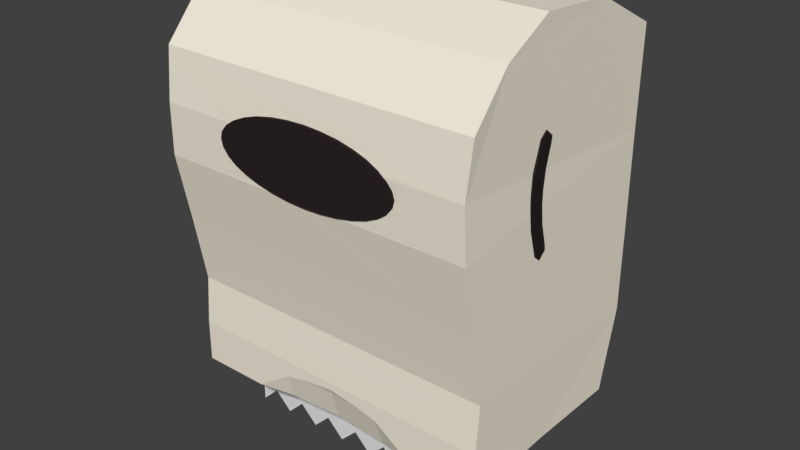 # Source: dispenser.blend  (saved by Blender 2.79.0; exported with 4.5.12 LTS)
import bpy
from mathutils import Matrix  # noqa: F401  (used for matrix-valued properties, if any)

bpy.ops.wm.read_factory_settings(use_empty=True)
scene = bpy.context.scene
scene.name = 'Scene'

# ---- collections
col_collection_1 = bpy.data.collections.new('Collection 1'); scene.collection.children.link(col_collection_1)

# ---- materials (node trees are filled in below, after node groups)
mat_material_003 = bpy.data.materials.new('Material.003')
mat_material_003.alpha_threshold = 0.0
mat_material_003.use_transparent_shadow = False
mat_material_003.roughness = 0.5
mat_material_002 = bpy.data.materials.new('Material.002')
mat_material_002.alpha_threshold = 0.0
mat_material_002.use_transparent_shadow = False
mat_material_002.diffuse_color = (0.0254, 0.0186, 0.01883, 1.0)
mat_material_002.roughness = 0.5
mat_material_002.specular_intensity = 0.1261
mat_material_004 = bpy.data.materials.new('Material.004')
mat_material_004.alpha_threshold = 0.0
mat_material_004.use_transparent_shadow = False
mat_material_004.diffuse_color = (0.9035, 0.8333, 0.7045, 1.0)
mat_material_004.roughness = 0.5
mat_material_004.specular_intensity = 0.0

# ---- material node trees

# ---- world
world_world = bpy.data.worlds.new('World'); scene.world = world_world
world_world.color = (0.05088, 0.05088, 0.05088)
world_world.use_sun_shadow = False
world_world.sun_shadow_jitter_overblur = 0.0
world_world.cycles.sampling_method = 'MANUAL'

# ---- meshes
me_plane = bpy.data.meshes.new('Plane')
me_plane.from_pydata([(0.0, 0.0, 0.0), (0.0, -0.125, 0.0), (0.0, -0.25, 0.0), (0.0, -0.375, 0.0), (0.0, -0.5, 0.0), (0.0, -0.625, 0.0), (0.0, -0.75, 0.0), (0.0, -0.875, 0.0), (0.125, 0.0, 0.0), (0.25, 0.0, 0.0), (0.375, 0.0, 0.0), (0.5, 0.0, 0.0), (0.625, 0.0, 0.0), (0.75, 0.0, 0.0), (0.875, 0.0, 0.0), (0.0, 0.125, 0.0), (0.0, 0.25, 0.0), (0.0, 0.375, 0.0), (0.0, 0.5, 0.0), (0.0, 0.625, 0.0), (0.0, 0.75, 0.0), (0.0, 0.875, 0.0), (-0.125, 0.0, 0.0), (-0.25, 0.0, 0.0), (-0.375, 0.0, 0.0), (-0.5, 0.0, 0.0), (-0.625, 0.0, 0.0), (-0.75, 0.0, 0.0), (-0.875, 0.0, 0.0), (-0.125, -0.125, 0.0), (-0.125, -0.25, 0.0), (-0.125, -0.375, 0.0), (-0.125, -0.5, 0.0), (-0.125, -0.625, 0.0), (-0.125, -0.75, 0.0), (-0.125, -0.875, 0.0), (-0.25, -0.125, 0.0), (-0.25, -0.25, 0.0), (-0.25, -0.375, 0.0), (-0.25, -0.5, 0.0), (-0.25, -0.625, 0.0), (-0.25, -0.75, 0.0), (-0.25, -0.875, 0.0), (-0.375, -0.125, 0.0), (-0.375, -0.25, 0.0), (-0.375, -0.375, 0.0), (-0.375, -0.5, 0.0), (-0.375, -0.625, 0.0), (-0.375, -0.75, 0.0), (-0.375, -0.875, 0.0), (-0.5, -0.125, 0.0), (-0.5, -0.25, 0.0), (-0.5, -0.375, 0.0), (-0.5, -0.5, 0.0), (-0.5, -0.625, 0.0), (-0.5, -0.75, 0.0), (-0.5, -0.875, 0.0), (-0.625, -0.125, 0.0), (-0.625, -0.25, 0.0), (-0.625, -0.375, 0.0), (-0.625, -0.5, 0.0), (-0.625, -0.625, 0.0), (-0.625, -0.75, 0.0), (-0.625, -0.875, 0.0), (-0.75, -0.125, 0.0), (-0.75, -0.25, 0.0), (-0.75, -0.375, 0.0), (-0.75, -0.5, 0.0), (-0.75, -0.625, 0.0), (-0.75, -0.75, 0.0), (-0.75, -0.875, 0.0), (-0.875, -0.125, 0.0), (-0.875, -0.25, 0.0), (-0.875, -0.375, 0.0), (-0.875, -0.5, 0.0), (-0.875, -0.625, 0.0), (-0.875, -0.75, 0.0), (-0.875, -0.875, 0.0), (0.125, -0.125, 0.0), (0.25, -0.125, 0.0), (0.375, -0.125, 0.0), (0.5, -0.125, 0.0), (0.625, -0.125, 0.0), (0.75, -0.125, 0.0), (0.875, -0.125, 0.0), (0.125, -0.25, 0.0), (0.25, -0.25, 0.0), (0.375, -0.25, 0.0), (0.5, -0.25, 0.0), (0.625, -0.25, 0.0), (0.75, -0.25, 0.0), (0.875, -0.25, 0.0), (0.125, -0.375, 0.0), (0.25, -0.375, 0.0), (0.375, -0.375, 0.0), (0.5, -0.375, 0.0), (0.625, -0.375, 0.0), (0.75, -0.375, 0.0), (0.875, -0.375, 0.0), (0.125, -0.5, 0.0), (0.25, -0.5, 0.0), (0.375, -0.5, 0.0), (0.5, -0.5, 0.0), (0.625, -0.5, 0.0), (0.75, -0.5, 0.0), (0.875, -0.5, 0.0), (0.125, -0.625, 0.0), (0.25, -0.625, 0.0), (0.375, -0.625, 0.0), (0.5, -0.625, 0.0), (0.625, -0.625, 0.0), (0.75, -0.625, 0.0), (0.875, -0.625, 0.0), (0.125, -0.75, 0.0), (0.25, -0.75, 0.0), (0.375, -0.75, 0.0), (0.5, -0.75, 0.0), (0.625, -0.75, 0.0), (0.75, -0.75, 0.0), (0.875, -0.75, 0.0), (0.125, -0.875, 0.0), (0.25, -0.875, 0.0), (0.375, -0.875, 0.0), (0.5, -0.875, 0.0), (0.625, -0.875, 0.0), (0.75, -0.875, 0.0), (0.875, -0.875, 0.0), (0.125, 0.125, 0.0), (0.125, 0.25, 0.0), (0.125, 0.375, 0.0), (0.125, 0.5, 0.0), (0.125, 0.625, 0.0), (0.125, 0.75, 0.0), (0.125, 0.875, 0.0), (0.25, 0.125, 0.0), (0.25, 0.25, 0.0), (0.25, 0.375, 0.0), (0.25, 0.5, 0.0), (0.25, 0.625, 0.0), (0.25, 0.75, 0.0), (0.25, 0.875, 0.0), (0.375, 0.125, 0.0), (0.375, 0.25, 0.0), (0.375, 0.375, 0.0), (0.375, 0.5, 0.0), (0.375, 0.625, 0.0), (0.375, 0.75, 0.0), (0.375, 0.875, 0.0), (0.5, 0.125, 0.0), (0.5, 0.25, 0.0), (0.5, 0.375, 0.0), (0.5, 0.5, 0.0), (0.5, 0.625, 0.0), (0.5, 0.75, 0.0), (0.5, 0.875, 0.0), (0.625, 0.125, 0.0), (0.625, 0.25, 0.0), (0.625, 0.375, 0.0), (0.625, 0.5, 0.0), (0.625, 0.625, 0.0), (0.625, 0.75, 0.0), (0.625, 0.875, 0.0), (0.75, 0.125, 0.0), (0.75, 0.25, 0.0), (0.75, 0.375, 0.0), (0.75, 0.5, 0.0), (0.75, 0.625, 0.0), (0.75, 0.75, 0.0), (0.75, 0.875, 0.0), (0.875, 0.125, 0.0), (0.875, 0.25, 0.0), (0.875, 0.375, 0.0), (0.875, 0.5, 0.0), (0.875, 0.625, 0.0), (0.875, 0.75, 0.0), (0.875, 0.875, 0.0), (-0.125, 0.125, 0.0), (-0.25, 0.125, 0.0), (-0.375, 0.125, 0.0), (-0.5, 0.125, 0.0), (-0.625, 0.125, 0.0), (-0.75, 0.125, 0.0), (-0.875, 0.125, 0.0), (-0.125, 0.25, 0.0), (-0.25, 0.25, 0.0), (-0.375, 0.25, 0.0), (-0.5, 0.25, 0.0), (-0.625, 0.25, 0.0), (-0.75, 0.25, 0.0), (-0.875, 0.25, 0.0), (-0.125, 0.375, 0.0), (-0.25, 0.375, 0.0), (-0.375, 0.375, 0.0), (-0.5, 0.375, 0.0), (-0.625, 0.375, 0.0), (-0.75, 0.375, 0.0), (-0.875, 0.375, 0.0), (-0.125, 0.5, 0.0), (-0.25, 0.5, 0.0), (-0.375, 0.5, 0.0), (-0.5, 0.5, 0.0), (-0.625, 0.5, 0.0), (-0.75, 0.5, 0.0), (-0.875, 0.5, 0.0), (-0.125, 0.625, 0.0), (-0.25, 0.625, 0.0), (-0.375, 0.625, 0.0), (-0.5, 0.625, 0.0), (-0.625, 0.625, 0.0), (-0.75, 0.625, 0.0), (-0.875, 0.625, 0.0), (-0.125, 0.75, 0.0), (-0.25, 0.75, 0.0), (-0.375, 0.75, 0.0), (-0.5, 0.75, 0.0), (-0.625, 0.75, 0.0), (-0.75, 0.75, 0.0), (-0.875, 0.75, 0.0), (-0.125, 0.875, 0.0), (-0.25, 0.875, 0.0), (-0.375, 0.875, 0.0), (-0.5, 0.875, 0.0), (-0.625, 0.875, 0.0), (-0.75, 0.875, 0.0), (-0.875, 0.875, 0.0), (-1.0, 0.875, 0.0), (-1.0, 0.75, 0.0), (-1.0, 0.625, 0.0), (-1.0, 0.5, 0.0), (-1.0, 0.375, 0.0), (-1.0, 0.25, 0.0), (-1.0, 0.125, 0.0), (-1.0, 0.0, 0.0), (-1.0, -0.125, 0.0), (-1.0, -0.25, 0.0), (-1.0, -0.375, 0.0), (-1.0, -0.5, 0.0), (-1.0, -0.625, 0.0), (-1.0, -0.75, 0.0), (-1.0, -0.875, 0.0), (-0.875, -0.903, -4.238e-09), (-0.75, -1.0, 0.0), (-0.625, -0.903, -4.238e-09), (-0.5, -1.0, 0.0), (-0.375, -0.903, -4.238e-09), (-0.25, -1.0, 0.0), (-0.125, -0.903, -4.238e-09), (0.0, -1.0, 0.0), (0.125, -0.903, -4.238e-09), (0.25, -1.0, 0.0), (0.375, -0.903, -4.238e-09), (0.5, -1.0, 0.0), (0.625, -0.903, -4.238e-09), (0.75, -1.0, 0.0), (0.875, -0.903, -4.238e-09), (1.0, -0.875, 0.0), (1.0, -0.75, 0.0), (1.0, -0.625, 0.0), (1.0, -0.5, 0.0), (1.0, -0.375, 0.0), (1.0, -0.25, 0.0), (1.0, -0.125, 0.0), (1.0, 0.0, 0.0), (1.0, 0.125, 0.0), (1.0, 0.25, 0.0), (1.0, 0.375, 0.0), (1.0, 0.5, 0.0), (1.0, 0.625, 0.0), (1.0, 0.75, 0.0), (1.0, 0.875, 0.0), (0.875, 1.0, 0.0), (0.75, 1.0, 0.0), (0.625, 1.0, 0.0), (0.5, 1.0, 0.0), (0.375, 1.0, 0.0), (0.25, 1.0, 0.0), (0.125, 1.0, 0.0), (0.0, 1.0, 0.0), (-0.125, 1.0, 0.0), (-0.25, 1.0, 0.0), (-0.375, 1.0, 0.0), (-0.5, 1.0, 0.0), (-0.625, 1.0, 0.0), (-0.75, 1.0, 0.0), (-0.875, 1.0, 0.0), (-1.0, -1.0, 0.0), (1.0, -1.0, 0.0), (-1.0, 1.0, 0.0), (1.0, 1.0, 0.0), (0.0, -4.223e-10, -0.009661), (0.0, -0.125, -0.009661), (0.0, -0.25, -0.009661), (0.0, -0.375, -0.009661), (0.0, -0.5, -0.009661), (0.0, -0.625, -0.009661), (0.0, -0.75, -0.009661), (0.0, -0.875, -0.009661), (0.0, -1.0, -0.009661), (-0.125, -0.125, -0.009661), (-0.125, -4.223e-10, -0.009661), (-0.25, -0.125, -0.009661), (-0.125, -0.25, -0.009661), (-0.375, -0.125, -0.009661), (-0.125, -0.375, -0.009661), (-0.5, -0.125, -0.009661), (-0.125, -0.5, -0.009661), (-0.625, -0.125, -0.009661), (-0.125, -0.625, -0.009661), (-0.75, -0.125, -0.009661), (-0.125, -0.75, -0.009661), (-0.875, -0.125, -0.009661), (-0.125, -0.875, -0.009661), (-1.0, -0.125, -0.009661), (-0.125, -0.903, -0.009661), (-0.25, -4.223e-10, -0.009661), (-0.25, -0.25, -0.009661), (-0.375, -0.25, -0.009661), (-0.25, -0.375, -0.009661), (-0.5, -0.25, -0.009661), (-0.25, -0.5, -0.009661), (-0.625, -0.25, -0.009661), (-0.25, -0.625, -0.009661), (-0.75, -0.25, -0.009661), (-0.25, -0.75, -0.009661), (-0.875, -0.25, -0.009661), (-0.25, -0.875, -0.009661), (-1.0, -0.25, -0.009661), (-0.25, -1.0, -0.009661), (-0.375, -4.223e-10, -0.009661), (-0.375, -0.375, -0.009661), (-0.5, -0.375, -0.009661), (-0.375, -0.5, -0.009661), (-0.625, -0.375, -0.009661), (-0.375, -0.625, -0.009661), (-0.75, -0.375, -0.009661), (-0.375, -0.75, -0.009661), (-0.875, -0.375, -0.009661), (-0.375, -0.875, -0.009661), (-1.0, -0.375, -0.009661), (-0.375, -0.903, -0.009661), (-0.5, -4.223e-10, -0.009661), (-0.5, -0.5, -0.009661), (-0.625, -0.5, -0.009661), (-0.5, -0.625, -0.009661), (-0.75, -0.5, -0.009661), (-0.5, -0.75, -0.009661), (-0.875, -0.5, -0.009661), (-0.5, -0.875, -0.009661), (-1.0, -0.5, -0.009661), (-0.5, -1.0, -0.009661), (-0.625, -4.223e-10, -0.009661), (-0.625, -0.625, -0.009661), (-0.75, -0.625, -0.009661), (-0.625, -0.75, -0.009661), (-0.875, -0.625, -0.009661), (-0.625, -0.875, -0.009661), (-1.0, -0.625, -0.009661), (-0.625, -0.903, -0.009661), (-0.75, -4.223e-10, -0.009661), (-0.75, -0.75, -0.009661), (-0.875, -0.75, -0.009661), (-0.75, -0.875, -0.009661), (-1.0, -0.75, -0.009661), (-0.75, -1.0, -0.009661), (-0.875, -4.223e-10, -0.009661), (-0.875, -0.875, -0.009661), (-1.0, -0.875, -0.009661), (-0.875, -0.903, -0.009661), (0.125, -4.223e-10, -0.009661), (0.25, -4.223e-10, -0.009661), (0.375, -4.223e-10, -0.009661), (0.5, -4.223e-10, -0.009661), (0.625, -4.223e-10, -0.009661), (0.75, -4.223e-10, -0.009661), (0.875, -4.223e-10, -0.009661), (1.0, -4.223e-10, -0.009661), (0.125, -0.125, -0.009661), (0.125, -0.25, -0.009661), (0.25, -0.125, -0.009661), (0.125, -0.375, -0.009661), (0.375, -0.125, -0.009661), (0.125, -0.5, -0.009661), (0.5, -0.125, -0.009661), (0.125, -0.625, -0.009661), (0.625, -0.125, -0.009661), (0.125, -0.75, -0.009661), (0.75, -0.125, -0.009661), (0.125, -0.875, -0.009661), (0.875, -0.125, -0.009661), (0.125, -0.903, -0.009661), (1.0, -0.125, -0.009661), (0.25, -0.25, -0.009661), (0.25, -0.375, -0.009661), (0.375, -0.25, -0.009661), (0.25, -0.5, -0.009661), (0.5, -0.25, -0.009661), (0.25, -0.625, -0.009661), (0.625, -0.25, -0.009661), (0.25, -0.75, -0.009661), (0.75, -0.25, -0.009661), (0.25, -0.875, -0.009661), (0.875, -0.25, -0.009661), (0.25, -1.0, -0.009661), (1.0, -0.25, -0.009661), (0.375, -0.375, -0.009661), (0.375, -0.5, -0.009661), (0.5, -0.375, -0.009661), (0.375, -0.625, -0.009661), (0.625, -0.375, -0.009661), (0.375, -0.75, -0.009661), (0.75, -0.375, -0.009661), (0.375, -0.875, -0.009661), (0.875, -0.375, -0.009661), (0.375, -0.903, -0.009661), (1.0, -0.375, -0.009661), (0.5, -0.5, -0.009661), (0.5, -0.625, -0.009661), (0.625, -0.5, -0.009661), (0.5, -0.75, -0.009661), (0.75, -0.5, -0.009661), (0.5, -0.875, -0.009661), (0.875, -0.5, -0.009661), (0.5, -1.0, -0.009661), (1.0, -0.5, -0.009661), (0.625, -0.625, -0.009661), (0.625, -0.75, -0.009661), (0.75, -0.625, -0.009661), (0.625, -0.875, -0.009661), (0.875, -0.625, -0.009661), (0.625, -0.903, -0.009661), (1.0, -0.625, -0.009661), (0.75, -0.75, -0.009661), (0.75, -0.875, -0.009661), (0.875, -0.75, -0.009661), (0.75, -1.0, -0.009661), (1.0, -0.75, -0.009661), (0.875, -0.875, -0.009661), (0.875, -0.903, -0.009661), (1.0, -0.875, -0.009661), (0.0, 0.125, -0.009661), (0.0, 0.25, -0.009661), (0.0, 0.375, -0.009661), (0.0, 0.5, -0.009661), (0.0, 0.625, -0.009661), (0.0, 0.75, -0.009661), (0.0, 0.875, -0.009661), (0.0, 1.0, -0.009661), (0.125, 0.125, -0.009661), (0.25, 0.125, -0.009661), (0.125, 0.25, -0.009661), (0.375, 0.125, -0.009661), (0.125, 0.375, -0.009661), (0.5, 0.125, -0.009661), (0.125, 0.5, -0.009661), (0.625, 0.125, -0.009661), (0.125, 0.625, -0.009661), (0.75, 0.125, -0.009661), (0.125, 0.75, -0.009661), (0.875, 0.125, -0.009661), (0.125, 0.875, -0.009661), (1.0, 0.125, -0.009661), (0.125, 1.0, -0.009661), (0.25, 0.25, -0.009661), (0.375, 0.25, -0.009661), (0.25, 0.375, -0.009661), (0.5, 0.25, -0.009661), (0.25, 0.5, -0.009661), (0.625, 0.25, -0.009661), (0.25, 0.625, -0.009661), (0.75, 0.25, -0.009661), (0.25, 0.75, -0.009661), (0.875, 0.25, -0.009661), (0.25, 0.875, -0.009661), (1.0, 0.25, -0.009661), (0.25, 1.0, -0.009661), (0.375, 0.375, -0.009661), (0.5, 0.375, -0.009661), (0.375, 0.5, -0.009661), (0.625, 0.375, -0.009661), (0.375, 0.625, -0.009661), (0.75, 0.375, -0.009661), (0.375, 0.75, -0.009661), (0.875, 0.375, -0.009661), (0.375, 0.875, -0.009661), (1.0, 0.375, -0.009661), (0.375, 1.0, -0.009661), (0.5, 0.5, -0.009661), (0.625, 0.5, -0.009661), (0.5, 0.625, -0.009661), (0.75, 0.5, -0.009661), (0.5, 0.75, -0.009661), (0.875, 0.5, -0.009661), (0.5, 0.875, -0.009661), (1.0, 0.5, -0.009661), (0.5, 1.0, -0.009661), (0.625, 0.625, -0.009661), (0.75, 0.625, -0.009661), (0.625, 0.75, -0.009661), (0.875, 0.625, -0.009661), (0.625, 0.875, -0.009661), (1.0, 0.625, -0.009661), (0.625, 1.0, -0.009661), (0.75, 0.75, -0.009661), (0.875, 0.75, -0.009661), (0.75, 0.875, -0.009661), (1.0, 0.75, -0.009661), (0.75, 1.0, -0.009661), (0.875, 0.875, -0.009661), (1.0, 0.875, -0.009661), (0.875, 1.0, -0.009661), (-1.0, -4.223e-10, -0.009661), (-0.125, 0.125, -0.009661), (-0.125, 0.25, -0.009661), (-0.25, 0.125, -0.009661), (-0.125, 0.375, -0.009661), (-0.375, 0.125, -0.009661), (-0.125, 0.5, -0.009661), (-0.5, 0.125, -0.009661), (-0.125, 0.625, -0.009661), (-0.625, 0.125, -0.009661), (-0.125, 0.75, -0.009661), (-0.75, 0.125, -0.009661), (-0.125, 0.875, -0.009661), (-0.875, 0.125, -0.009661), (-0.125, 1.0, -0.009661), (-1.0, 0.125, -0.009661), (-0.25, 0.25, -0.009661), (-0.25, 0.375, -0.009661), (-0.375, 0.25, -0.009661), (-0.25, 0.5, -0.009661), (-0.5, 0.25, -0.009661), (-0.25, 0.625, -0.009661), (-0.625, 0.25, -0.009661), (-0.25, 0.75, -0.009661), (-0.75, 0.25, -0.009661), (-0.25, 0.875, -0.009661), (-0.875, 0.25, -0.009661), (-0.25, 1.0, -0.009661), (-1.0, 0.25, -0.009661), (-0.375, 0.375, -0.009661), (-0.375, 0.5, -0.009661), (-0.5, 0.375, -0.009661), (-0.375, 0.625, -0.009661), (-0.625, 0.375, -0.009661), (-0.375, 0.75, -0.009661), (-0.75, 0.375, -0.009661), (-0.375, 0.875, -0.009661), (-0.875, 0.375, -0.009661), (-0.375, 1.0, -0.009661), (-1.0, 0.375, -0.009661), (-0.5, 0.5, -0.009661), (-0.5, 0.625, -0.009661), (-0.625, 0.5, -0.009661), (-0.5, 0.75, -0.009661), (-0.75, 0.5, -0.009661), (-0.5, 0.875, -0.009661), (-0.875, 0.5, -0.009661), (-0.5, 1.0, -0.009661), (-1.0, 0.5, -0.009661), (-0.625, 0.625, -0.009661), (-0.625, 0.75, -0.009661), (-0.75, 0.625, -0.009661), (-0.625, 0.875, -0.009661), (-0.875, 0.625, -0.009661), (-0.625, 1.0, -0.009661), (-1.0, 0.625, -0.009661), (-0.75, 0.75, -0.009661), (-0.75, 0.875, -0.009661), (-0.875, 0.75, -0.009661), (-0.75, 1.0, -0.009661), (-1.0, 0.75, -0.009661), (-0.875, 0.875, -0.009661), (-0.875, 1.0, -0.009661), (-1.0, 0.875, -0.009661), (-1.0, 1.0, -0.009661), (-1.0, -1.0, -0.009661), (1.0, -1.0, -0.009661), (1.0, 1.0, -0.009661)], [], [(0, 1, 29, 22), (1, 2, 30, 29), (2, 3, 31, 30), (3, 4, 32, 31), (4, 5, 33, 32), (5, 6, 34, 33), (6, 7, 35, 34), (7, 247, 246, 35), (22, 29, 36, 23), (29, 30, 37, 36), (30, 31, 38, 37), (31, 32, 39, 38), (32, 33, 40, 39), (33, 34, 41, 40), (34, 35, 42, 41), (35, 246, 245, 42), (23, 36, 43, 24), (36, 37, 44, 43), (37, 38, 45, 44), (38, 39, 46, 45), (39, 40, 47, 46), (40, 41, 48, 47), (41, 42, 49, 48), (42, 245, 244, 49), (24, 43, 50, 25), (43, 44, 51, 50), (44, 45, 52, 51), (45, 46, 53, 52), (46, 47, 54, 53), (47, 48, 55, 54), (48, 49, 56, 55), (49, 244, 243, 56), (25, 50, 57, 26), (50, 51, 58, 57), (51, 52, 59, 58), (52, 53, 60, 59), (53, 54, 61, 60), (54, 55, 62, 61), (55, 56, 63, 62), (56, 243, 242, 63), (26, 57, 64, 27), (57, 58, 65, 64), (58, 59, 66, 65), (59, 60, 67, 66), (60, 61, 68, 67), (61, 62, 69, 68), (62, 63, 70, 69), (63, 242, 241, 70), (27, 64, 71, 28), (64, 65, 72, 71), (65, 66, 73, 72), (66, 67, 74, 73), (67, 68, 75, 74), (68, 69, 76, 75), (69, 70, 77, 76), (70, 241, 240, 77), (28, 71, 233, 232), (71, 72, 234, 233), (72, 73, 235, 234), (73, 74, 236, 235), (74, 75, 237, 236), (75, 76, 238, 237), (76, 77, 239, 238), (77, 240, 285, 239), (0, 8, 78, 1), (8, 9, 79, 78), (9, 10, 80, 79), (10, 11, 81, 80), (11, 12, 82, 81), (12, 13, 83, 82), (13, 14, 84, 83), (14, 262, 261, 84), (1, 78, 85, 2), (78, 79, 86, 85), (79, 80, 87, 86), (80, 81, 88, 87), (81, 82, 89, 88), (82, 83, 90, 89), (83, 84, 91, 90), (84, 261, 260, 91), (2, 85, 92, 3), (85, 86, 93, 92), (86, 87, 94, 93), (87, 88, 95, 94), (88, 89, 96, 95), (89, 90, 97, 96), (90, 91, 98, 97), (91, 260, 259, 98), (3, 92, 99, 4), (92, 93, 100, 99), (93, 94, 101, 100), (94, 95, 102, 101), (95, 96, 103, 102), (96, 97, 104, 103), (97, 98, 105, 104), (98, 259, 258, 105), (4, 99, 106, 5), (99, 100, 107, 106), (100, 101, 108, 107), (101, 102, 109, 108), (102, 103, 110, 109), (103, 104, 111, 110), (104, 105, 112, 111), (105, 258, 257, 112), (5, 106, 113, 6), (106, 107, 114, 113), (107, 108, 115, 114), (108, 109, 116, 115), (109, 110, 117, 116), (110, 111, 118, 117), (111, 112, 119, 118), (112, 257, 256, 119), (6, 113, 120, 7), (113, 114, 121, 120), (114, 115, 122, 121), (115, 116, 123, 122), (116, 117, 124, 123), (117, 118, 125, 124), (118, 119, 126, 125), (119, 256, 255, 126), (7, 120, 248, 247), (120, 121, 249, 248), (121, 122, 250, 249), (122, 123, 251, 250), (123, 124, 252, 251), (124, 125, 253, 252), (125, 126, 254, 253), (126, 255, 286, 254), (0, 15, 127, 8), (15, 16, 128, 127), (16, 17, 129, 128), (17, 18, 130, 129), (18, 19, 131, 130), (19, 20, 132, 131), (20, 21, 133, 132), (21, 277, 276, 133), (8, 127, 134, 9), (127, 128, 135, 134), (128, 129, 136, 135), (129, 130, 137, 136), (130, 131, 138, 137), (131, 132, 139, 138), (132, 133, 140, 139), (133, 276, 275, 140), (9, 134, 141, 10), (134, 135, 142, 141), (135, 136, 143, 142), (136, 137, 144, 143), (137, 138, 145, 144), (138, 139, 146, 145), (139, 140, 147, 146), (140, 275, 274, 147), (10, 141, 148, 11), (141, 142, 149, 148), (142, 143, 150, 149), (143, 144, 151, 150), (144, 145, 152, 151), (145, 146, 153, 152), (146, 147, 154, 153), (147, 274, 273, 154), (11, 148, 155, 12), (148, 149, 156, 155), (149, 150, 157, 156), (150, 151, 158, 157), (151, 152, 159, 158), (152, 153, 160, 159), (153, 154, 161, 160), (154, 273, 272, 161), (12, 155, 162, 13), (155, 156, 163, 162), (156, 157, 164, 163), (157, 158, 165, 164), (158, 159, 166, 165), (159, 160, 167, 166), (160, 161, 168, 167), (161, 272, 271, 168), (13, 162, 169, 14), (162, 163, 170, 169), (163, 164, 171, 170), (164, 165, 172, 171), (165, 166, 173, 172), (166, 167, 174, 173), (167, 168, 175, 174), (168, 271, 270, 175), (14, 169, 263, 262), (169, 170, 264, 263), (170, 171, 265, 264), (171, 172, 266, 265), (172, 173, 267, 266), (173, 174, 268, 267), (174, 175, 269, 268), (175, 270, 288, 269), (0, 22, 176, 15), (22, 23, 177, 176), (23, 24, 178, 177), (24, 25, 179, 178), (25, 26, 180, 179), (26, 27, 181, 180), (27, 28, 182, 181), (28, 232, 231, 182), (15, 176, 183, 16), (176, 177, 184, 183), (177, 178, 185, 184), (178, 179, 186, 185), (179, 180, 187, 186), (180, 181, 188, 187), (181, 182, 189, 188), (182, 231, 230, 189), (16, 183, 190, 17), (183, 184, 191, 190), (184, 185, 192, 191), (185, 186, 193, 192), (186, 187, 194, 193), (187, 188, 195, 194), (188, 189, 196, 195), (189, 230, 229, 196), (17, 190, 197, 18), (190, 191, 198, 197), (191, 192, 199, 198), (192, 193, 200, 199), (193, 194, 201, 200), (194, 195, 202, 201), (195, 196, 203, 202), (196, 229, 228, 203), (18, 197, 204, 19), (197, 198, 205, 204), (198, 199, 206, 205), (199, 200, 207, 206), (200, 201, 208, 207), (201, 202, 209, 208), (202, 203, 210, 209), (203, 228, 227, 210), (19, 204, 211, 20), (204, 205, 212, 211), (205, 206, 213, 212), (206, 207, 214, 213), (207, 208, 215, 214), (208, 209, 216, 215), (209, 210, 217, 216), (210, 227, 226, 217), (20, 211, 218, 21), (211, 212, 219, 218), (212, 213, 220, 219), (213, 214, 221, 220), (214, 215, 222, 221), (215, 216, 223, 222), (216, 217, 224, 223), (217, 226, 225, 224), (21, 218, 278, 277), (218, 219, 279, 278), (219, 220, 280, 279), (220, 221, 281, 280), (221, 222, 282, 281), (222, 223, 283, 282), (223, 224, 284, 283), (224, 225, 287, 284), (289, 299, 298, 290), (290, 298, 301, 291), (291, 301, 303, 292), (292, 303, 305, 293), (293, 305, 307, 294), (294, 307, 309, 295), (295, 309, 311, 296), (296, 311, 313, 297), (299, 314, 300, 298), (298, 300, 315, 301), (301, 315, 317, 303), (303, 317, 319, 305), (305, 319, 321, 307), (307, 321, 323, 309), (309, 323, 325, 311), (311, 325, 327, 313), (314, 328, 302, 300), (300, 302, 316, 315), (315, 316, 329, 317), (317, 329, 331, 319), (319, 331, 333, 321), (321, 333, 335, 323), (323, 335, 337, 325), (325, 337, 339, 327), (328, 340, 304, 302), (302, 304, 318, 316), (316, 318, 330, 329), (329, 330, 341, 331), (331, 341, 343, 333), (333, 343, 345, 335), (335, 345, 347, 337), (337, 347, 349, 339), (340, 350, 306, 304), (304, 306, 320, 318), (318, 320, 332, 330), (330, 332, 342, 341), (341, 342, 351, 343), (343, 351, 353, 345), (345, 353, 355, 347), (347, 355, 357, 349), (350, 358, 308, 306), (306, 308, 322, 320), (320, 322, 334, 332), (332, 334, 344, 342), (342, 344, 352, 351), (351, 352, 359, 353), (353, 359, 361, 355), (355, 361, 363, 357), (358, 364, 310, 308), (308, 310, 324, 322), (322, 324, 336, 334), (334, 336, 346, 344), (344, 346, 354, 352), (352, 354, 360, 359), (359, 360, 365, 361), (361, 365, 367, 363), (364, 510, 312, 310), (310, 312, 326, 324), (324, 326, 338, 336), (336, 338, 348, 346), (346, 348, 356, 354), (354, 356, 362, 360), (360, 362, 366, 365), (365, 366, 575, 367), (289, 290, 376, 368), (368, 376, 378, 369), (369, 378, 380, 370), (370, 380, 382, 371), (371, 382, 384, 372), (372, 384, 386, 373), (373, 386, 388, 374), (374, 388, 390, 375), (290, 291, 377, 376), (376, 377, 391, 378), (378, 391, 393, 380), (380, 393, 395, 382), (382, 395, 397, 384), (384, 397, 399, 386), (386, 399, 401, 388), (388, 401, 403, 390), (291, 292, 379, 377), (377, 379, 392, 391), (391, 392, 404, 393), (393, 404, 406, 395), (395, 406, 408, 397), (397, 408, 410, 399), (399, 410, 412, 401), (401, 412, 414, 403), (292, 293, 381, 379), (379, 381, 394, 392), (392, 394, 405, 404), (404, 405, 415, 406), (406, 415, 417, 408), (408, 417, 419, 410), (410, 419, 421, 412), (412, 421, 423, 414), (293, 294, 383, 381), (381, 383, 396, 394), (394, 396, 407, 405), (405, 407, 416, 415), (415, 416, 424, 417), (417, 424, 426, 419), (419, 426, 428, 421), (421, 428, 430, 423), (294, 295, 385, 383), (383, 385, 398, 396), (396, 398, 409, 407), (407, 409, 418, 416), (416, 418, 425, 424), (424, 425, 431, 426), (426, 431, 433, 428), (428, 433, 435, 430), (295, 296, 387, 385), (385, 387, 400, 398), (398, 400, 411, 409), (409, 411, 420, 418), (418, 420, 427, 425), (425, 427, 432, 431), (431, 432, 436, 433), (433, 436, 438, 435), (296, 297, 389, 387), (387, 389, 402, 400), (400, 402, 413, 411), (411, 413, 422, 420), (420, 422, 429, 427), (427, 429, 434, 432), (432, 434, 437, 436), (436, 437, 576, 438), (289, 368, 447, 439), (439, 447, 449, 440), (440, 449, 451, 441), (441, 451, 453, 442), (442, 453, 455, 443), (443, 455, 457, 444), (444, 457, 459, 445), (445, 459, 461, 446), (368, 369, 448, 447), (447, 448, 462, 449), (449, 462, 464, 451), (451, 464, 466, 453), (453, 466, 468, 455), (455, 468, 470, 457), (457, 470, 472, 459), (459, 472, 474, 461), (369, 370, 450, 448), (448, 450, 463, 462), (462, 463, 475, 464), (464, 475, 477, 466), (466, 477, 479, 468), (468, 479, 481, 470), (470, 481, 483, 472), (472, 483, 485, 474), (370, 371, 452, 450), (450, 452, 465, 463), (463, 465, 476, 475), (475, 476, 486, 477), (477, 486, 488, 479), (479, 488, 490, 481), (481, 490, 492, 483), (483, 492, 494, 485), (371, 372, 454, 452), (452, 454, 467, 465), (465, 467, 478, 476), (476, 478, 487, 486), (486, 487, 495, 488), (488, 495, 497, 490), (490, 497, 499, 492), (492, 499, 501, 494), (372, 373, 456, 454), (454, 456, 469, 467), (467, 469, 480, 478), (478, 480, 489, 487), (487, 489, 496, 495), (495, 496, 502, 497), (497, 502, 504, 499), (499, 504, 506, 501), (373, 374, 458, 456), (456, 458, 471, 469), (469, 471, 482, 480), (480, 482, 491, 489), (489, 491, 498, 496), (496, 498, 503, 502), (502, 503, 507, 504), (504, 507, 509, 506), (374, 375, 460, 458), (458, 460, 473, 471), (471, 473, 484, 482), (482, 484, 493, 491), (491, 493, 500, 498), (498, 500, 505, 503), (503, 505, 508, 507), (507, 508, 577, 509), (289, 439, 511, 299), (299, 511, 513, 314), (314, 513, 515, 328), (328, 515, 517, 340), (340, 517, 519, 350), (350, 519, 521, 358), (358, 521, 523, 364), (364, 523, 525, 510), (439, 440, 512, 511), (511, 512, 526, 513), (513, 526, 528, 515), (515, 528, 530, 517), (517, 530, 532, 519), (519, 532, 534, 521), (521, 534, 536, 523), (523, 536, 538, 525), (440, 441, 514, 512), (512, 514, 527, 526), (526, 527, 539, 528), (528, 539, 541, 530), (530, 541, 543, 532), (532, 543, 545, 534), (534, 545, 547, 536), (536, 547, 549, 538), (441, 442, 516, 514), (514, 516, 529, 527), (527, 529, 540, 539), (539, 540, 550, 541), (541, 550, 552, 543), (543, 552, 554, 545), (545, 554, 556, 547), (547, 556, 558, 549), (442, 443, 518, 516), (516, 518, 531, 529), (529, 531, 542, 540), (540, 542, 551, 550), (550, 551, 559, 552), (552, 559, 561, 554), (554, 561, 563, 556), (556, 563, 565, 558), (443, 444, 520, 518), (518, 520, 533, 531), (531, 533, 544, 542), (542, 544, 553, 551), (551, 553, 560, 559), (559, 560, 566, 561), (561, 566, 568, 563), (563, 568, 570, 565), (444, 445, 522, 520), (520, 522, 535, 533), (533, 535, 546, 544), (544, 546, 555, 553), (553, 555, 562, 560), (560, 562, 567, 566), (566, 567, 571, 568), (568, 571, 573, 570), (445, 446, 524, 522), (522, 524, 537, 535), (535, 537, 548, 546), (546, 548, 557, 555), (555, 557, 564, 562), (562, 564, 569, 567), (567, 569, 572, 571), (571, 572, 574, 573), (233, 234, 326, 312), (283, 284, 572, 569), (258, 259, 414, 423), (234, 235, 338, 326), (284, 287, 574, 572), (259, 260, 403, 414), (235, 236, 348, 338), (260, 261, 390, 403), (236, 237, 356, 348), (261, 262, 375, 390), (237, 238, 362, 356), (262, 263, 460, 375), (238, 239, 366, 362), (263, 264, 473, 460), (239, 285, 575, 366), (264, 265, 484, 473), (285, 240, 367, 575), (265, 266, 493, 484), (240, 241, 363, 367), (266, 267, 500, 493), (241, 242, 357, 363), (267, 268, 505, 500), (242, 243, 349, 357), (268, 269, 508, 505), (243, 244, 339, 349), (269, 288, 577, 508), (244, 245, 327, 339), (288, 270, 509, 577), (245, 246, 313, 327), (270, 271, 506, 509), (246, 247, 297, 313), (271, 272, 501, 506), (247, 248, 389, 297), (272, 273, 494, 501), (248, 249, 402, 389), (273, 274, 485, 494), (249, 250, 413, 402), (287, 225, 573, 574), (274, 275, 474, 485), (250, 251, 422, 413), (225, 226, 570, 573), (275, 276, 461, 474), (251, 252, 429, 422), (226, 227, 565, 570), (276, 277, 446, 461), (252, 253, 434, 429), (227, 228, 558, 565), (277, 278, 524, 446), (253, 254, 437, 434), (228, 229, 549, 558), (278, 279, 537, 524), (254, 286, 576, 437), (229, 230, 538, 549), (279, 280, 548, 537), (286, 255, 438, 576), (230, 231, 525, 538), (280, 281, 557, 548), (255, 256, 435, 438), (231, 232, 510, 525), (281, 282, 564, 557), (256, 257, 430, 435), (232, 233, 312, 510), (282, 283, 569, 564), (257, 258, 423, 430)])
me_plane.materials.append(mat_material_003)
me_plane.use_remesh_preserve_volume = False
me_plane.use_remesh_preserve_attributes = False
me_plane.use_mirror_vertex_groups = False
me_plane.update()
me_cylinder_001 = bpy.data.meshes.new('Cylinder.001')
me_cylinder_001.from_pydata([(0.0, 1.0, -1.0), (0.0, 1.0, 1.0), (0.1951, 0.9808, -1.0), (0.1951, 0.9808, 1.0), (0.3827, 0.9239, -1.0), (0.3827, 0.9239, 1.0), (0.5556, 0.8315, -1.0), (0.5556, 0.8315, 1.0), (0.7071, 0.7071, -1.0), (0.7071, 0.7071, 1.0), (0.8315, 0.5556, -1.0), (0.8315, 0.5556, 1.0), (0.9239, 0.3827, -1.0), (0.9239, 0.3827, 1.0), (0.9808, 0.1951, -1.0), (0.9808, 0.1951, 1.0), (1.0, 7.55e-08, -1.0), (1.0, 7.55e-08, 1.0), (0.9808, -0.1951, -1.0), (0.9808, -0.1951, 1.0), (0.9239, -0.3827, -1.0), (0.9239, -0.3827, 1.0), (0.8315, -0.5556, -1.0), (0.8315, -0.5556, 1.0), (0.7071, -0.7071, -1.0), (0.7071, -0.7071, 1.0), (0.5556, -0.8315, -1.0), (0.5556, -0.8315, 1.0), (0.3827, -0.9239, -1.0), (0.3827, -0.9239, 1.0), (0.1951, -0.9808, -1.0), (0.1951, -0.9808, 1.0), (-3.258e-07, -1.0, -1.0), (-3.258e-07, -1.0, 1.0), (-0.1951, -0.9808, -1.0), (-0.1951, -0.9808, 1.0), (-0.3827, -0.9239, -1.0), (-0.3827, -0.9239, 1.0), (-0.5556, -0.8315, -1.0), (-0.5556, -0.8315, 1.0), (-0.7071, -0.7071, -1.0), (-0.7071, -0.7071, 1.0), (-0.8315, -0.5556, -1.0), (-0.8315, -0.5556, 1.0), (-0.9239, -0.3827, -1.0), (-0.9239, -0.3827, 1.0), (-0.9808, -0.1951, -1.0), (-0.9808, -0.1951, 1.0), (-1.0, 9.656e-07, -1.0), (-1.0, 9.656e-07, 1.0), (-0.9808, 0.1951, -1.0), (-0.9808, 0.1951, 1.0), (-0.9239, 0.3827, -1.0), (-0.9239, 0.3827, 1.0), (-0.8315, 0.5556, -1.0), (-0.8315, 0.5556, 1.0), (-0.7071, 0.7071, -1.0), (-0.7071, 0.7071, 1.0), (-0.5556, 0.8315, -1.0), (-0.5556, 0.8315, 1.0), (-0.3827, 0.9239, -1.0), (-0.3827, 0.9239, 1.0), (-0.1951, 0.9808, -1.0), (-0.1951, 0.9808, 1.0)], [], [(0, 1, 3, 2), (2, 3, 5, 4), (4, 5, 7, 6), (6, 7, 9, 8), (8, 9, 11, 10), (10, 11, 13, 12), (12, 13, 15, 14), (14, 15, 17, 16), (16, 17, 19, 18), (18, 19, 21, 20), (20, 21, 23, 22), (22, 23, 25, 24), (24, 25, 27, 26), (26, 27, 29, 28), (28, 29, 31, 30), (30, 31, 33, 32), (32, 33, 35, 34), (34, 35, 37, 36), (36, 37, 39, 38), (38, 39, 41, 40), (40, 41, 43, 42), (42, 43, 45, 44), (44, 45, 47, 46), (46, 47, 49, 48), (48, 49, 51, 50), (50, 51, 53, 52), (52, 53, 55, 54), (54, 55, 57, 56), (56, 57, 59, 58), (58, 59, 61, 60), (3, 1, 63, 61, 59, 57, 55, 53, 51, 49, 47, 45, 43, 41, 39, 37, 35, 33, 31, 29, 27, 25, 23, 21, 19, 17, 15, 13, 11, 9, 7, 5), (60, 61, 63, 62), (62, 63, 1, 0), (0, 2, 4, 6, 8, 10, 12, 14, 16, 18, 20, 22, 24, 26, 28, 30, 32, 34, 36, 38, 40, 42, 44, 46, 48, 50, 52, 54, 56, 58, 60, 62)])
me_cylinder_001.materials.append(mat_material_002)
me_cylinder_001.use_remesh_preserve_volume = False
me_cylinder_001.use_remesh_preserve_attributes = False
me_cylinder_001.use_mirror_vertex_groups = False
me_cylinder_001.update()
me_cube = bpy.data.meshes.new('Cube')
me_cube.from_pydata([(1.053, 4.602e-08, -0.7416), (1.062, 0.899, -0.899), (1.062, -0.899, -0.899), (0.08313, -0.899, -0.899), (0.08313, 0.899, -0.899), (0.7184, 0.899, 1.113), (0.7184, -0.899, 1.113), (-0.01359, -0.899, 0.899), (-0.01359, 0.899, 0.899), (1.138, 0.899, 0.7603), (1.138, -0.899, 0.7603), (1.165, -0.899, 0.2512), (1.165, 0.899, 0.2512), (1.042, 0.899, -0.4396), (1.042, -0.899, -0.4396), (-0.01359, 0.899, -0.0626), (-0.01359, -0.899, -0.0626), (0.5669, 0.8925, -0.8958), (0.954, 0.8975, 0.9789), (0.5669, -0.8925, -0.8958), (0.954, -0.8975, 0.9789), (-0.01521, -0.8958, 0.4182), (-0.01521, 0.8958, 0.4182), (0.3318, 0.8953, 1.082), (0.3318, -0.8953, 1.082), (1.17, 0.8892, 0.5067), (1.17, -0.8892, 0.5067), (1.098, -0.8992, -0.1083), (1.098, 0.8992, -0.1083), (1.062, 0.897, -0.6824), (1.062, -0.897, -0.6824), (-0.01254, 0.8997, -0.4863), (-0.01254, -0.8997, -0.4863), (1.062, 4.643e-08, -0.7214), (1.062, -0.1723, -0.7416), (1.028, -0.3075, -0.8988), (1.062, -0.2953, -0.767), (1.011, 4.42e-08, -0.8987), (1.062, -0.5107, -0.899), (1.062, 0.1723, -0.7416), (1.028, 0.3075, -0.8988), (1.062, 0.2953, -0.767), (1.062, 0.5107, -0.899), (1.13, 4.941e-08, -0.8249), (1.141, 1.0, -1.0), (1.141, -1.0, -1.0), (0.0518, -1.0, -1.0), (0.0518, 1.0, -1.0), (0.7584, 1.0, 1.238), (0.7584, -1.0, 1.238), (-0.05579, -1.0, 1.0), (-0.05579, 1.0, 1.0), (1.226, 1.0, 0.8457), (1.226, -1.0, 0.8457), (1.256, -1.0, 0.2794), (1.256, 1.0, 0.2794), (1.118, 1.0, -0.4889), (1.118, -1.0, -0.4889), (-0.05579, 1.0, -0.06963), (-0.05579, -1.0, -0.06963), (0.5899, 0.9927, -0.9964), (1.02, 0.9983, 1.089), (0.5899, -0.9927, -0.9964), (1.02, -0.9983, 1.089), (-0.05759, -0.9964, 0.4652), (-0.05759, 0.9964, 0.4652), (0.3284, 0.9959, 1.204), (0.3284, -0.9959, 1.204), (1.261, 0.9891, 0.5636), (1.261, -0.9891, 0.5636), (1.181, -1.0, -0.1205), (1.181, 1.0, -0.1205), (1.141, 0.9978, -0.759), (1.141, -0.9978, -0.759), (-0.05461, 1.001, -0.5409), (-0.05461, -1.001, -0.5409), (1.141, 4.986e-08, -0.8024), (1.141, -0.1916, -0.8249), (1.103, -0.3421, -0.9998), (1.141, -0.3284, -0.8532), (1.084, 4.739e-08, -0.9996), (1.141, -0.568, -1.0), (1.141, 0.1917, -0.8249), (1.103, 0.3421, -0.9998), (1.141, 0.3284, -0.8532), (1.141, 0.568, -1.0), (1.26, -0.5745, 0.5108), (1.17, -0.5745, 0.5108), (1.17, -0.5757, 0.5067), (1.255, -0.1143, 0.2741), (1.166, -0.1143, 0.2741), (1.256, -0.2242, 0.2856), (1.166, -0.2242, 0.2856), (1.261, -0.5412, 0.5485), (1.165, -0.5412, 0.5485), (1.248, 0.1143, 0.6689), (1.15, 0.1143, 0.6689), (1.256, 0.2242, 0.2856), (1.166, 0.2242, 0.2856), (1.257, -0.4142, 0.3292), (1.167, -0.4142, 0.3292), (1.256, 0.1644, 0.2794), (1.255, 0.1143, 0.2741), (1.166, 0.1143, 0.2741), (1.256, -0.3254, 0.3042), (1.166, -0.3254, 0.3042), (1.248, -0.1143, 0.6689), (1.15, -0.1143, 0.6689), (1.255, -0.4142, 0.6138), (1.157, -0.4142, 0.6138), (1.249, -0.2242, 0.6575), (1.151, -0.2242, 0.6575), (1.259, -0.487, 0.5833), (1.261, -0.5177, 0.5636), (1.161, -0.487, 0.5833), (1.252, -0.3254, 0.6389), (1.154, -0.3254, 0.6389), (1.258, -0.5412, 0.3945), (1.168, -0.5412, 0.3945), (1.259, -0.5858, 0.4715), (1.17, -0.5858, 0.4715), (1.257, -0.487, 0.3597), (1.168, -0.487, 0.3597), (1.259, -0.5745, 0.4323), (1.169, -0.5745, 0.4323), (1.256, -0.1644, 0.2794), (1.247, 5.453e-08, 0.6728), (1.149, 5.024e-08, 0.6728), (1.254, -1.361e-07, 0.2703), (1.166, -1.399e-07, 0.2703), (1.249, 0.2242, 0.6575), (1.151, 0.2242, 0.6575), (1.252, 0.3254, 0.6389), (1.154, 0.3254, 0.6389), (1.255, 0.4142, 0.6138), (1.157, 0.4142, 0.6138), (1.257, 0.4142, 0.3292), (1.167, 0.4142, 0.3292), (1.256, 0.3254, 0.3042), (1.166, 0.3254, 0.3042), (1.261, 0.5177, 0.5636), (1.261, 0.5412, 0.5485), (1.165, 0.5412, 0.5485), (1.259, 0.487, 0.5833), (1.161, 0.487, 0.5833), (1.257, 0.487, 0.3597), (1.168, 0.487, 0.3597), (1.258, 0.5412, 0.3945), (1.168, 0.5412, 0.3945), (1.26, 0.5745, 0.5108), (1.17, 0.5745, 0.5108), (1.259, 0.5745, 0.4323), (1.169, 0.5745, 0.4323), (1.259, 0.5858, 0.4715), (1.17, 0.5858, 0.4715), (1.17, 0.5757, 0.5067)], [], [(0, 33, 39), (17, 4, 3, 19), (23, 24, 7, 8), (29, 30, 14, 13), (2, 19, 3, 32, 16, 21, 7, 24, 6, 20, 10, 26, 11, 27, 14, 30), (32, 31, 15, 16), (5, 23, 8, 22, 15, 31, 4, 17, 1, 29, 13, 28, 12, 25, 9, 18), (20, 6, 5, 18), (26, 10, 9, 25, 155, 150, 142, 144, 135, 133, 131, 96, 127, 107, 111, 116, 109, 114, 94, 87, 88), (27, 11, 12, 28), (22, 8, 7, 21), (15, 22, 21, 16), (14, 27, 28, 13), (11, 26, 88, 120, 124, 118, 122, 100, 105, 92, 90, 129, 103, 98, 139, 137, 146, 148, 152, 154, 155, 25, 12), (10, 20, 18, 9), (3, 4, 31, 32), (1, 42, 41, 39, 33, 34, 36, 38, 2, 30, 29), (5, 6, 24, 23), (1, 17, 19, 2, 38, 35, 37, 40, 42), (34, 33, 0), (41, 42, 40), (40, 37, 0, 39, 41), (35, 38, 36), (37, 35, 36, 34, 0), (43, 82, 76), (60, 62, 46, 47), (66, 51, 50, 67), (72, 56, 57, 73), (63, 64, 69), (75, 59, 58, 74), (60, 74, 56), (63, 61, 48, 49), (69, 113, 112, 108, 115, 110, 106, 126, 95, 130, 132, 134, 143, 140, 68, 52, 53), (70, 71, 55, 101, 102, 128, 89, 125, 54), (65, 64, 50, 51), (58, 59, 64, 65), (57, 56, 71, 70), (54, 125, 91, 104, 99, 121, 117, 123, 119, 86, 93, 113, 69), (53, 52, 61, 63), (46, 75, 74, 47), (72, 73, 76), (48, 66, 67, 49), (60, 83, 80), (77, 43, 76), (84, 83, 85), (83, 84, 82, 43, 80), (78, 79, 81), (80, 43, 77, 79, 78), (152, 151, 153, 154), (146, 145, 147, 148), (137, 136, 145, 146), (87, 86, 119, 120, 88), (150, 149, 141, 142), (154, 153, 149, 150, 155), (144, 143, 134, 135), (127, 126, 106, 107), (90, 89, 128, 129), (114, 112, 113, 93, 94), (129, 128, 102, 103), (107, 106, 110, 111), (135, 134, 132, 133), (105, 104, 91, 92), (133, 132, 130, 131), (139, 138, 136, 137), (116, 115, 108, 109), (94, 93, 86, 87), (98, 97, 138, 139), (100, 99, 104, 105), (118, 117, 121, 122), (142, 141, 140, 143, 144), (96, 95, 126, 127), (120, 119, 123, 124), (148, 147, 151, 152), (92, 91, 125, 89, 90), (111, 110, 115, 116), (131, 130, 95, 96), (103, 102, 101, 97, 98), (124, 123, 117, 118), (109, 108, 112, 114), (140, 141, 149, 153, 151, 147, 145, 136, 138, 97, 101, 55, 68), (122, 121, 99, 100), (62, 45, 73), (62, 73, 57), (75, 46, 62), (50, 64, 67), (64, 59, 54), (67, 64, 63), (59, 75, 57), (75, 62, 57), (57, 70, 59), (70, 54, 59), (54, 69, 64), (69, 53, 63), (63, 49, 67), (66, 48, 61), (61, 52, 68), (68, 55, 65), (55, 71, 58), (56, 72, 60), (72, 44, 60), (55, 58, 65), (71, 56, 58), (66, 61, 65), (61, 68, 65), (65, 51, 66), (47, 74, 60), (74, 58, 56), (60, 44, 85), (60, 85, 83), (45, 62, 81), (62, 60, 80), (78, 62, 80), (78, 81, 62), (85, 44, 72), (73, 45, 81), (73, 81, 79), (84, 85, 72), (82, 84, 72), (73, 79, 77), (76, 82, 72), (73, 77, 76)])
me_cube.materials.append(mat_material_004)
me_cube.use_remesh_preserve_volume = False
me_cube.use_remesh_preserve_attributes = False
me_cube.use_mirror_vertex_groups = False
me_cube.update()
me_cube_004 = bpy.data.meshes.new('Cube.004')
me_cube_004.from_pydata([(-1.0, -1.0, -1.0), (-1.0, 1.0, -1.0), (1.0, -1.0, -1.0), (1.0, 1.0, -1.0), (-1.0, 1.268, -3.628), (-1.0, -0.7271, -3.771), (1.0, 1.268, -3.628), (1.0, -0.7271, -3.771), (-1.0, 1.96, -6.651), (-1.0, 0.2174, -7.633), (1.0, 1.96, -6.651), (1.0, 0.2174, -7.633), (-1.0, 2.062, -7.512), (-1.0, 1.087, -8.495), (1.0, 2.062, -7.512), (1.0, 1.087, -8.495), (-1.0, -1.0, 1.0), (-1.0, -1.0, 0.0), (-1.0, 1.0, 1.0), (-1.0, 1.0, 0.0), (1.0, -1.0, 1.0), (1.0, -1.0, 0.0), (1.0, 1.0, 1.0), (1.0, 1.0, 0.0), (-1.0, 1.268, 3.628), (-1.0, -0.7271, 3.771), (1.0, 1.268, 3.628), (1.0, -0.7271, 3.771), (-1.0, 1.96, 6.651), (-1.0, 0.2174, 7.633), (1.0, 1.96, 6.651), (1.0, 0.2174, 7.633), (-1.0, 2.062, 7.512), (-1.0, 1.087, 8.495), (1.0, 2.062, 7.512), (1.0, 1.087, 8.495)], [], [(0, 17, 19, 1), (1, 19, 23, 3), (3, 23, 21, 2), (2, 21, 17, 0), (1, 3, 6, 4), (7, 5, 9, 11), (0, 1, 4, 5), (3, 2, 7, 6), (2, 0, 5, 7), (10, 11, 15, 14), (4, 6, 10, 8), (6, 7, 11, 10), (5, 4, 8, 9), (12, 14, 15, 13), (9, 8, 12, 13), (11, 9, 13, 15), (8, 10, 14, 12), (16, 18, 19, 17), (18, 22, 23, 19), (22, 20, 21, 23), (20, 16, 17, 21), (18, 24, 26, 22), (23, 21, 17, 19), (27, 31, 29, 25), (16, 25, 24, 18), (22, 26, 27, 20), (20, 27, 25, 16), (30, 34, 35, 31), (24, 28, 30, 26), (26, 30, 31, 27), (25, 29, 28, 24), (32, 33, 35, 34), (29, 33, 32, 28), (31, 35, 33, 29), (28, 32, 34, 30)])
me_cube_004.materials.append(mat_material_002)
me_cube_004.use_remesh_preserve_volume = False
me_cube_004.use_remesh_preserve_attributes = False
me_cube_004.use_mirror_vertex_groups = False
me_cube_004.update()
me_cube_005 = bpy.data.meshes.new('Cube.005')
me_cube_005.from_pydata([(-1.0, -1.0, -1.0), (-1.0, 1.0, -1.0), (1.0, -1.0, -1.0), (1.0, 1.0, -1.0), (-1.0, 1.268, -3.628), (-1.0, -0.7271, -3.771), (1.0, 1.268, -3.628), (1.0, -0.7271, -3.771), (-1.0, 1.96, -6.651), (-1.0, 0.2174, -7.633), (1.0, 1.96, -6.651), (1.0, 0.2174, -7.633), (-1.0, 2.062, -7.512), (-1.0, 1.087, -8.495), (1.0, 2.062, -7.512), (1.0, 1.087, -8.495), (-1.0, -1.0, 1.0), (-1.0, -1.0, 0.0), (-1.0, 1.0, 1.0), (-1.0, 1.0, 0.0), (1.0, -1.0, 1.0), (1.0, -1.0, 0.0), (1.0, 1.0, 1.0), (1.0, 1.0, 0.0), (-1.0, 1.268, 3.628), (-1.0, -0.7271, 3.771), (1.0, 1.268, 3.628), (1.0, -0.7271, 3.771), (-1.0, 1.96, 6.651), (-1.0, 0.2174, 7.633), (1.0, 1.96, 6.651), (1.0, 0.2174, 7.633), (-1.0, 2.062, 7.512), (-1.0, 1.087, 8.495), (1.0, 2.062, 7.512), (1.0, 1.087, 8.495)], [], [(0, 17, 19, 1), (1, 19, 23, 3), (3, 23, 21, 2), (2, 21, 17, 0), (1, 3, 6, 4), (7, 5, 9, 11), (0, 1, 4, 5), (3, 2, 7, 6), (2, 0, 5, 7), (10, 11, 15, 14), (4, 6, 10, 8), (6, 7, 11, 10), (5, 4, 8, 9), (12, 14, 15, 13), (9, 8, 12, 13), (11, 9, 13, 15), (8, 10, 14, 12), (16, 18, 19, 17), (18, 22, 23, 19), (22, 20, 21, 23), (20, 16, 17, 21), (18, 24, 26, 22), (23, 21, 17, 19), (27, 31, 29, 25), (16, 25, 24, 18), (22, 26, 27, 20), (20, 27, 25, 16), (30, 34, 35, 31), (24, 28, 30, 26), (26, 30, 31, 27), (25, 29, 28, 24), (32, 33, 35, 34), (29, 33, 32, 28), (31, 35, 33, 29), (28, 32, 34, 30)])
me_cube_005.materials.append(mat_material_002)
me_cube_005.use_remesh_preserve_volume = False
me_cube_005.use_remesh_preserve_attributes = False
me_cube_005.use_mirror_vertex_groups = False
me_cube_005.update()

# ---- objects
ob_plane = bpy.data.objects.new('Plane', me_plane)
ob_cylinder_001 = bpy.data.objects.new('Cylinder.001', me_cylinder_001)
ob_cube = bpy.data.objects.new('Cube', me_cube)
ob_cube_003 = bpy.data.objects.new('Cube.003', me_cube_004)
ob_cube_004 = bpy.data.objects.new('Cube.004', me_cube_005)

# ---- transforms, parenting, visibility, modifiers, constraints
ob_plane.location = (-0.00578, -0.1484, -0.005119)
ob_plane.rotation_euler = (1.571, -0.0, 0.0)
ob_plane.scale = (0.269, 0.3397, 0.3397)
ob_plane.lineart.crease_threshold = 0.0
ob_cylinder_001.location = (-0.001675, -0.2763, 0.2728)
ob_cylinder_001.rotation_euler = (1.571, -0.0, 0.0)
ob_cylinder_001.scale = (0.1752, 0.0662, -0.01569)
ob_cylinder_001.lineart.crease_threshold = 0.0
ob_cube.location = (-0.001675, 0.1397, 0.1177)
ob_cube.rotation_euler = (0.0, -0.0, -1.571)
ob_cube.scale = (0.3407, 0.2992, 0.3289)
ob_cube.lock_rotations_4d = False
ob_cube.empty_display_type = 'ARROWS'
ob_cube.lineart.crease_threshold = 0.0
ob_cube_003.location = (-0.288, -0.1214, 0.2486)
ob_cube_003.scale = (-0.01495, 0.01451, 0.01223)
ob_cube_003.lineart.crease_threshold = 0.0
ob_cube_004.location = (0.2833, -0.1214, 0.2486)
ob_cube_004.scale = (-0.01495, 0.01451, 0.01223)
ob_cube_004.lineart.crease_threshold = 0.0

# ---- collection membership
col_collection_1.objects.link(ob_plane)
col_collection_1.objects.link(ob_cylinder_001)
col_collection_1.objects.link(ob_cube)
col_collection_1.objects.link(ob_cube_003)
col_collection_1.objects.link(ob_cube_004)

# ---- scene / render settings (as saved in the file)
scene.frame_start = 1; scene.frame_end = 250; scene.frame_set(1)
scene.render.engine = 'BLENDER_EEVEE_NEXT'
scene.render.resolution_percentage = 50
scene.render.dither_intensity = 0.0
scene.cycles.use_denoising = False
scene.cycles.samples = 128
scene.cycles.sampling_pattern = 'TABULATED_SOBOL'
scene.cycles.use_adaptive_sampling = False
scene.cycles.use_light_tree = False
scene.cycles.blur_glossy = 0.0
scene.cycles.sample_clamp_indirect = 0.0
scene.view_settings.view_transform = 'Standard'
bpy.context.view_layer.update()

# ---- added for rendering (the .blend has no active camera and no usable light): camera, sun
cam_auto = bpy.data.cameras.new('AutoCamera')
cam_auto.lens = 50.0
cam_auto.sensor_width = 36.0
cam_auto.clip_end = 1000.0
ob_auto_camera = bpy.data.objects.new('AutoCamera', cam_auto)
scene.collection.objects.link(ob_auto_camera)
ob_auto_camera.location = (1.06121, -1.34265, 0.940849)
ob_auto_camera.rotation_euler = (1.09748, -7.21219e-08, 0.694738)
scene.camera = ob_auto_camera
light_auto_sun = bpy.data.lights.new('AutoSun', 'SUN')
light_auto_sun.energy = 3.0
light_auto_sun.angle = 0.0523599
ob_auto_sun = bpy.data.objects.new('AutoSun', light_auto_sun)
scene.collection.objects.link(ob_auto_sun)
ob_auto_sun.rotation_euler = (0.872665, 0.174533, 0.523599)
bpy.context.view_layer.update()
